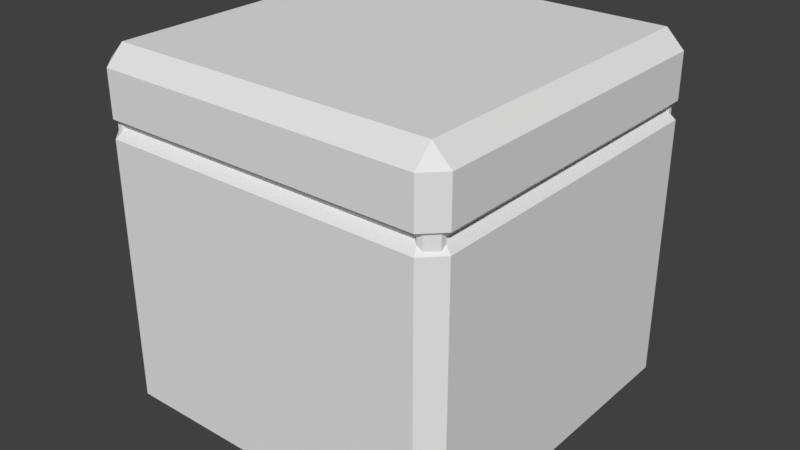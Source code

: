 # Source: crates.blend  (saved by Blender 2.78.0; exported with 4.5.12 LTS)
import bpy
from mathutils import Matrix  # noqa: F401  (used for matrix-valued properties, if any)

bpy.ops.wm.read_factory_settings(use_empty=True)
scene = bpy.context.scene
scene.name = 'Scene'

# ---- collections
col_collection_1 = bpy.data.collections.new('Collection 1'); scene.collection.children.link(col_collection_1)

# ---- materials (node trees are filled in below, after node groups)
mat_material = bpy.data.materials.new('Material')
mat_material.alpha_threshold = 0.0
mat_material.use_transparent_shadow = False
mat_material.preview_render_type = 'CUBE'
mat_material.roughness = 0.5

# ---- material node trees

# ---- world
world_world = bpy.data.worlds.new('World'); scene.world = world_world
world_world.color = (0.05088, 0.05088, 0.05088)
world_world.use_sun_shadow = False
world_world.sun_shadow_jitter_overblur = 0.0
world_world.cycles.sampling_method = 'MANUAL'

# ---- meshes
me_cube_001 = bpy.data.meshes.new('Cube.001')
me_cube_001.from_pydata([(-0.45, -0.45, -0.5), (-0.45, -0.5, -0.45), (-0.5, -0.45, -0.45), (-0.45, 0.45, -0.5), (-0.5, 0.45, -0.45), (-0.45, 0.5, -0.45), (0.45, -0.45, -0.5), (0.5, -0.45, -0.45), (0.45, -0.5, -0.45), (0.45, 0.45, -0.5), (0.45, 0.5, -0.45), (0.5, 0.45, -0.45), (-0.45, -0.5, 0.45), (-0.45, -0.45, 0.5), (-0.5, -0.45, 0.45), (-0.45, 0.45, 0.5), (-0.45, 0.5, 0.45), (-0.5, 0.45, 0.45), (0.45, -0.45, 0.5), (0.45, -0.5, 0.45), (0.5, -0.45, 0.45), (0.45, 0.45, 0.5), (0.5, 0.45, 0.45), (0.45, 0.5, 0.45), (-0.475, -0.4396, 0.3), (-0.5, -0.45, 0.275), (-0.4396, -0.475, 0.3), (-0.45, -0.5, 0.275), (-0.4396, 0.475, 0.3), (-0.45, 0.5, 0.275), (-0.475, 0.4396, 0.3), (-0.5, 0.45, 0.275), (0.4396, -0.475, 0.3), (0.45, -0.5, 0.275), (0.475, -0.4396, 0.3), (0.5, -0.45, 0.275), (0.475, 0.4396, 0.3), (0.5, 0.45, 0.275), (0.4396, 0.475, 0.3), (0.45, 0.5, 0.275), (-0.4396, -0.475, 0.3), (-0.45, -0.5, 0.325), (-0.475, -0.4396, 0.3), (-0.5, -0.45, 0.325), (-0.475, 0.4396, 0.3), (-0.5, 0.45, 0.325), (-0.4396, 0.475, 0.3), (-0.45, 0.5, 0.325), (0.475, -0.4396, 0.3), (0.5, -0.45, 0.325), (0.4396, -0.475, 0.3), (0.45, -0.5, 0.325), (0.4396, 0.475, 0.3), (0.45, 0.5, 0.325), (0.475, 0.4396, 0.3), (0.5, 0.45, 0.325)], [], [(29, 5, 4, 31), (37, 11, 10, 39), (41, 12, 14, 43), (1, 27, 25, 2), (8, 33, 27, 1), (33, 8, 7, 35), (43, 14, 17, 45), (22, 55, 53, 23), (21, 15, 13, 18), (16, 47, 45, 17), (19, 51, 49, 20), (0, 1, 2), (3, 4, 5), (6, 7, 8), (9, 10, 11), (12, 13, 14), (15, 16, 17), (18, 19, 20), (21, 22, 23), (3, 0, 2, 4), (2, 25, 31, 4), (5, 29, 39, 10), (9, 3, 5, 10), (44, 46, 52, 54, 48, 50, 40, 42), (6, 9, 11, 7), (11, 37, 35, 7), (0, 6, 8, 1), (51, 19, 12, 41), (13, 15, 17, 14), (47, 16, 23, 53), (15, 21, 23, 16), (21, 18, 20, 22), (55, 22, 20, 49), (18, 13, 12, 19), (3, 9, 6, 0), (26, 24, 25, 27), (30, 28, 29, 31), (38, 36, 37, 39), (34, 32, 33, 35), (42, 40, 41, 43), (46, 44, 45, 47), (54, 52, 53, 55), (50, 48, 49, 51), (24, 30, 31, 25), (32, 26, 27, 33), (35, 37, 36, 34), (39, 29, 28, 38), (43, 45, 44, 42), (47, 53, 52, 46), (55, 49, 48, 54), (51, 41, 40, 50), (36, 38, 28, 30, 24, 26, 32, 34)])
_uv = me_cube_001.uv_layers.new(name='UVMap')
_uv.uv.foreach_set('vector', [0.02734, 0.9902, 0.02734, 0.9902, 0.02734, 0.9902, 0.02734, 0.9902, 0.02734, 0.9902, 0.02734, 0.9902, 0.02734, 0.9902, 0.02734, 0.9902, 0.02734, 0.9902, 0.02734, 0.9902, 0.02734, 0.9902, 0.02734, 0.9902, 0.02734, 0.9902, 0.02734, 0.9902, 0.02734, 0.9902, 0.02734, 0.9902, 0.9687, 0.5938, 0.9688, 0.9531, 0.0, 0.9531, 0.0, 0.5938, 0.02734, 0.9902, 0.02734, 0.9902, 0.02734, 0.9902, 0.02734, 0.9902, 0.9687, 0.5, 0.9688, 0.5937, 0.0, 0.5938, 0.0, 0.5, 0.02734, 0.9902, 0.02734, 0.9902, 0.02734, 0.9902, 0.02734, 0.9902, 0.0, 0.01562, 0.9688, 0.01562, 0.9688, 0.5, 0.0, 0.5, 0.02734, 0.9902, 0.02734, 0.9902, 0.02734, 0.9902, 0.02734, 0.9902, 0.02734, 0.9902, 0.02734, 0.9902, 0.02734, 0.9902, 0.02734, 0.9902, 0.09375, 0.9863, 0.09375, 0.9863, 0.09375, 0.9863, 0.09375, 0.9863, 0.09375, 0.9863, 0.09375, 0.9863, 0.09375, 0.9863, 0.09375, 0.9863, 0.09375, 0.9863, 0.09375, 0.9863, 0.09375, 0.9863, 0.09375, 0.9863, 0.09375, 0.9863, 0.09375, 0.9863, 0.09375, 0.9863, 0.09375, 0.9863, 0.09375, 0.9863, 0.09375, 0.9863, 0.09375, 0.9863, 0.09375, 0.9863, 0.09375, 0.9863, 0.09375, 0.9863, 0.09375, 0.9863, 0.09375, 0.9863, 0.02734, 0.9902, 0.02734, 0.9902, 0.02734, 0.9902, 0.02734, 0.9902, 0.9687, 0.5938, 0.9688, 0.9531, 0.0, 0.9531, 0.0, 0.5938, 0.9687, 0.5938, 0.9688, 0.9531, 0.0, 0.9531, 0.0, 0.5938, 0.02734, 0.9902, 0.02734, 0.9902, 0.02734, 0.9902, 0.02734, 0.9902, 0.5, 0.75, 0.5, 0.75, 0.5, 0.75, 0.5, 0.75, 0.5, 0.75, 0.5, 0.75, 0.5, 0.75, 0.5, 0.75, 0.02734, 0.9902, 0.02734, 0.9902, 0.02734, 0.9902, 0.02734, 0.9902, 0.9687, 0.5938, 0.9688, 0.9531, 0.0, 0.9531, 0.0, 0.5938, 0.02734, 0.9902, 0.02734, 0.9902, 0.02734, 0.9902, 0.02734, 0.9902, 0.9687, 0.5, 0.9688, 0.5937, 0.0, 0.5938, 0.0, 0.5, 0.02734, 0.9902, 0.02734, 0.9902, 0.02734, 0.9902, 0.02734, 0.9902, 0.9687, 0.5, 0.9688, 0.5937, 0.0, 0.5938, 0.0, 0.5, 0.02734, 0.9902, 0.02734, 0.9902, 0.02734, 0.9902, 0.02734, 0.9902, 0.02734, 0.9902, 0.02734, 0.9902, 0.02734, 0.9902, 0.02734, 0.9902, 0.9687, 0.5, 0.9688, 0.5937, 0.0, 0.5938, 0.0, 0.5, 0.02734, 0.9902, 0.02734, 0.9902, 0.02734, 0.9902, 0.02734, 0.9902, 0.0, 0.01562, 0.9688, 0.01562, 0.9688, 0.5, 0.0, 0.5, 0.08984, 0.9824, 0.08984, 0.9824, 0.08984, 0.9824, 0.08984, 0.9824, 0.08984, 0.9824, 0.08984, 0.9824, 0.08984, 0.9824, 0.08984, 0.9824, 0.08984, 0.9824, 0.08984, 0.9824, 0.08984, 0.9824, 0.08984, 0.9824, 0.08984, 0.9824, 0.08984, 0.9824, 0.08984, 0.9824, 0.08984, 0.9824, 0.08984, 0.9824, 0.08984, 0.9824, 0.08984, 0.9824, 0.08984, 0.9824, 0.08984, 0.9824, 0.08984, 0.9824, 0.08984, 0.9824, 0.08984, 0.9824, 0.08984, 0.9824, 0.08984, 0.9824, 0.08984, 0.9824, 0.08984, 0.9824, 0.08984, 0.9824, 0.08984, 0.9824, 0.08984, 0.9824, 0.08984, 0.9824, 0.09375, 0.9863, 0.09375, 0.9863, 0.09375, 0.9863, 0.09375, 0.9863, 0.09375, 0.9863, 0.09375, 0.9863, 0.09375, 0.9863, 0.09375, 0.9863, 0.09375, 0.9863, 0.09375, 0.9863, 0.09375, 0.9863, 0.09375, 0.9863, 0.09375, 0.9863, 0.09375, 0.9863, 0.09375, 0.9863, 0.09375, 0.9863, 0.1484, 0.9844, 0.1484, 0.9844, 0.1484, 0.9844, 0.1484, 0.9844, 0.1484, 0.9844, 0.1484, 0.9844, 0.1484, 0.9844, 0.1484, 0.9844, 0.1484, 0.9844, 0.1484, 0.9844, 0.1484, 0.9844, 0.1484, 0.9844, 0.1484, 0.9844, 0.1484, 0.9844, 0.1484, 0.9844, 0.1484, 0.9844, 0.5, 0.75, 0.5, 0.75, 0.5, 0.75, 0.5, 0.75, 0.5, 0.75, 0.5, 0.75, 0.5, 0.75, 0.5, 0.75])
me_cube_001.materials.append(mat_material)
me_cube_001.use_remesh_preserve_volume = False
me_cube_001.use_remesh_preserve_attributes = False
me_cube_001.use_mirror_vertex_groups = False
me_cube_001.update()
me_cube = bpy.data.meshes.new('Cube')
me_cube.from_pydata([(-0.4014, -0.4014, 0.4513), (-0.4513, -0.4014, 0.4014), (-0.4014, -0.4513, 0.4014), (-0.4014, -0.4513, -0.4014), (-0.4513, 0.4014, -0.4014), (-0.4513, -0.4014, -0.4014), (-0.4014, -0.4014, -0.4513), (-0.4014, 0.4014, -0.4513), (-0.4014, 0.4014, 0.4513), (-0.4513, 0.4014, 0.4014), (-0.4014, 0.4513, 0.4014), (-0.4014, 0.4513, -0.4014), (0.4014, 0.4014, -0.4513), (0.4014, 0.4513, -0.4014), (0.4014, 0.4014, 0.4513), (0.4014, 0.4513, 0.4014), (0.4513, 0.4014, 0.4014), (0.4513, 0.4014, -0.4014), (0.4014, -0.4014, -0.4513), (0.4513, -0.4014, -0.4014), (0.4014, -0.4014, 0.4513), (0.4513, -0.4014, 0.4014), (0.4014, -0.4513, 0.4014), (0.4014, -0.4513, -0.4014), (-0.4429, -0.4429, -0.4832), (-0.4568, -0.4568, -0.4833), (-0.4568, -0.4833, -0.4568), (-0.4429, -0.4832, -0.4429), (-0.4833, -0.4568, -0.4568), (-0.4832, -0.4429, -0.4429), (-0.4429, -0.4832, 0.4429), (-0.4573, -0.4829, 0.4566), (-0.4568, -0.4568, 0.4833), (-0.4429, -0.4429, 0.4832), (-0.4829, -0.4573, 0.4566), (-0.4832, -0.4429, 0.4429), (-0.4573, 0.4566, -0.4829), (-0.4429, 0.4429, -0.4832), (-0.4832, 0.4429, -0.4429), (-0.4829, 0.4566, -0.4573), (-0.4429, 0.4832, -0.4429), (-0.4568, 0.4833, -0.4568), (-0.4429, 0.4429, 0.4832), (-0.4573, 0.4566, 0.4829), (-0.4573, 0.4829, 0.4566), (-0.4429, 0.4832, 0.4429), (-0.4821, 0.4574, 0.4574), (-0.4832, 0.4429, 0.4429), (0.4566, -0.4573, -0.4829), (0.4429, -0.4429, -0.4832), (0.4832, -0.4429, -0.4429), (0.4833, -0.4568, -0.4568), (0.4429, -0.4832, -0.4429), (0.4566, -0.4829, -0.4573), (0.4429, -0.4429, 0.4832), (0.4566, -0.4573, 0.4829), (0.4574, -0.4821, 0.4574), (0.4429, -0.4832, 0.4429), (0.4829, -0.4573, 0.4566), (0.4832, -0.4429, 0.4429), (0.4574, 0.4574, -0.4821), (0.4429, 0.4429, -0.4832), (0.4429, 0.4832, -0.4429), (0.4566, 0.4829, -0.4573), (0.4832, 0.4429, -0.4429), (0.4829, 0.4566, -0.4573), (0.4429, 0.4429, 0.4832), (0.4574, 0.4574, 0.4821), (0.4821, 0.4574, 0.4574), (0.4832, 0.4429, 0.4429), (0.4574, 0.4821, 0.4574), (0.4429, 0.4832, 0.4429), (0.3788, 0.4611, 0.3788), (-0.3788, 0.4611, 0.3788), (-0.3788, 0.3788, 0.4611), (0.3788, 0.3788, 0.4611), (0.3788, 0.3788, -0.4611), (-0.3788, 0.3788, -0.4611), (-0.3788, 0.4611, -0.3788), (-0.4611, 0.3788, 0.3788), (-0.4611, -0.3788, 0.3788), (-0.3788, -0.3788, 0.4611), (-0.3788, -0.3788, -0.4611), (-0.4611, -0.3788, -0.3788), (-0.4611, 0.3788, -0.3788), (-0.3788, -0.4611, -0.3788), (-0.3788, -0.4611, 0.3788), (0.3788, 0.4611, -0.3788), (0.4611, 0.3788, 0.3788), (0.4611, 0.3788, -0.3788), (0.3788, -0.3788, -0.4611), (0.4611, -0.3788, -0.3788), (0.3788, -0.3788, 0.4611), (0.4611, -0.3788, 0.3788), (0.3788, -0.4611, 0.3788), (0.3788, -0.4611, -0.3788)], [], [(26, 31, 34, 28), (60, 36, 41, 63), (12, 18, 90, 76), (67, 68, 70), (52, 57, 22, 23), (35, 47, 9, 1), (24, 37, 7, 6), (55, 32, 31, 56), (37, 61, 12, 7), (43, 67, 70, 44), (48, 60, 65, 51), (54, 66, 14, 20), (68, 65, 63, 70), (25, 26, 28), (27, 52, 23, 3), (33, 54, 20, 0), (47, 38, 4, 9), (36, 39, 41), (66, 42, 8, 14), (71, 62, 13, 15), (61, 49, 18, 12), (55, 56, 58), (59, 50, 19, 21), (49, 24, 6, 18), (57, 30, 2, 22), (48, 51, 53), (3, 23, 95, 85), (6, 7, 77, 82), (15, 13, 87, 72), (18, 6, 82, 90), (8, 0, 81, 74), (64, 69, 16, 17), (62, 40, 11, 13), (30, 27, 3, 2), (50, 64, 17, 19), (40, 45, 10, 11), (42, 33, 0, 8), (25, 48, 53, 26), (56, 53, 51, 58), (44, 41, 39, 46), (32, 43, 46, 34), (31, 32, 34), (69, 59, 21, 16), (43, 44, 46), (29, 35, 1, 5), (60, 63, 65), (45, 71, 15, 10), (38, 29, 5, 4), (67, 55, 58, 68), (37, 24, 25, 36), (29, 38, 39, 28), (27, 30, 31, 26), (35, 29, 28, 34), (33, 42, 43, 32), (47, 35, 34, 46), (45, 40, 41, 44), (38, 47, 46, 39), (61, 37, 36, 60), (40, 62, 63, 41), (42, 66, 67, 43), (71, 45, 44, 70), (69, 64, 65, 68), (62, 71, 70, 63), (49, 61, 60, 48), (64, 50, 51, 65), (66, 54, 55, 67), (59, 69, 68, 58), (57, 52, 53, 56), (50, 59, 58, 51), (24, 49, 48, 25), (52, 27, 26, 53), (54, 33, 32, 55), (30, 57, 56, 31), (36, 25, 28, 39), (95, 94, 86, 85), (89, 88, 93, 91), (75, 74, 81, 92), (83, 80, 79, 84), (78, 73, 72, 87), (77, 76, 90, 82), (5, 1, 80, 83), (0, 20, 92, 81), (10, 15, 72, 73), (19, 17, 89, 91), (4, 5, 83, 84), (22, 2, 86, 94), (14, 8, 74, 75), (20, 14, 75, 92), (2, 3, 85, 86), (7, 12, 76, 77), (16, 21, 93, 88), (13, 11, 78, 87), (11, 10, 73, 78), (23, 22, 94, 95), (9, 4, 84, 79), (1, 9, 79, 80), (21, 19, 91, 93), (17, 16, 88, 89)])
_uv = me_cube.uv_layers.new(name='UVMap')
_uv.uv.foreach_set('vector', [0.3804, 0.8576, 0.3804, 0.8576, 0.3804, 0.8576, 0.3804, 0.8576, 0.3804, 0.8576, 0.3804, 0.8576, 0.3804, 0.8576, 0.3804, 0.8576, 0.07065, 0.934, 0.07065, 0.934, 0.07065, 0.934, 0.07065, 0.934, 0.3804, 0.8576, 0.3804, 0.8576, 0.3804, 0.8576, 0.6242, 0.8692, 0.6242, 0.8692, 0.6242, 0.8692, 0.6242, 0.8692, 0.6242, 0.8692, 0.6242, 0.8692, 0.6242, 0.8692, 0.6242, 0.8692, 0.6242, 0.8692, 0.6242, 0.8692, 0.6242, 0.8692, 0.6242, 0.8692, 0.3804, 0.8576, 0.3804, 0.8576, 0.3804, 0.8576, 0.3804, 0.8576, 0.6242, 0.8692, 0.6242, 0.8692, 0.6242, 0.8692, 0.6242, 0.8692, 0.3804, 0.8576, 0.3804, 0.8576, 0.3804, 0.8576, 0.3804, 0.8576, 0.3804, 0.8576, 0.3804, 0.8576, 0.3804, 0.8576, 0.3804, 0.8576, 0.6242, 0.8692, 0.6242, 0.8692, 0.6242, 0.8692, 0.6242, 0.8692, 0.3804, 0.8576, 0.3804, 0.8576, 0.3804, 0.8576, 0.3804, 0.8576, 0.3804, 0.8576, 0.3804, 0.8576, 0.3804, 0.8576, 0.6242, 0.8692, 0.6242, 0.8692, 0.6242, 0.8692, 0.6242, 0.8692, 0.6242, 0.8692, 0.6242, 0.8692, 0.6242, 0.8692, 0.6242, 0.8692, 0.6242, 0.8692, 0.6242, 0.8692, 0.6242, 0.8692, 0.6242, 0.8692, 0.3804, 0.8576, 0.3804, 0.8576, 0.3804, 0.8576, 0.6242, 0.8692, 0.6242, 0.8692, 0.6242, 0.8692, 0.6242, 0.8692, 0.6242, 0.8692, 0.6242, 0.8692, 0.6242, 0.8692, 0.6242, 0.8692, 0.6242, 0.8692, 0.6242, 0.8692, 0.6242, 0.8692, 0.6242, 0.8692, 0.3804, 0.8576, 0.3804, 0.8576, 0.3804, 0.8576, 0.6242, 0.8692, 0.6242, 0.8692, 0.6242, 0.8692, 0.6242, 0.8692, 0.6242, 0.8692, 0.6242, 0.8692, 0.6242, 0.8692, 0.6242, 0.8692, 0.6242, 0.8692, 0.6242, 0.8692, 0.6242, 0.8692, 0.6242, 0.8692, 0.3804, 0.8576, 0.3804, 0.8576, 0.3804, 0.8576, 0.07065, 0.934, 0.07065, 0.934, 0.07065, 0.934, 0.07065, 0.934, 0.07065, 0.934, 0.07065, 0.934, 0.07065, 0.934, 0.07065, 0.934, 0.07466, 0.9216, 0.07466, 0.9216, 0.07466, 0.9216, 0.07466, 0.9216, 0.07065, 0.934, 0.07065, 0.934, 0.07065, 0.934, 0.07065, 0.934, 0.07065, 0.934, 0.07065, 0.934, 0.07065, 0.934, 0.07065, 0.934, 0.6242, 0.8692, 0.6242, 0.8692, 0.6242, 0.8692, 0.6242, 0.8692, 0.6242, 0.8692, 0.6242, 0.8692, 0.6242, 0.8692, 0.6242, 0.8692, 0.6242, 0.8692, 0.6242, 0.8692, 0.6242, 0.8692, 0.6242, 0.8692, 0.6242, 0.8692, 0.6242, 0.8692, 0.6242, 0.8692, 0.6242, 0.8692, 0.6242, 0.8692, 0.6242, 0.8692, 0.6242, 0.8692, 0.6242, 0.8692, 0.6242, 0.8692, 0.6242, 0.8692, 0.6242, 0.8692, 0.6242, 0.8692, 0.3804, 0.8576, 0.3804, 0.8576, 0.3804, 0.8576, 0.3804, 0.8576, 0.3804, 0.8576, 0.3804, 0.8576, 0.3804, 0.8576, 0.3804, 0.8576, 0.3804, 0.8576, 0.3804, 0.8576, 0.3804, 0.8576, 0.3804, 0.8576, 0.3804, 0.8576, 0.3804, 0.8576, 0.3804, 0.8576, 0.3804, 0.8576, 0.3804, 0.8576, 0.3804, 0.8576, 0.3804, 0.8576, 0.6242, 0.8692, 0.6242, 0.8692, 0.6242, 0.8692, 0.6242, 0.8692, 0.3804, 0.8576, 0.3804, 0.8576, 0.3804, 0.8576, 0.6242, 0.8692, 0.6242, 0.8692, 0.6242, 0.8692, 0.6242, 0.8692, 0.3804, 0.8576, 0.3804, 0.8576, 0.3804, 0.8576, 0.6242, 0.8692, 0.6242, 0.8692, 0.6242, 0.8692, 0.6242, 0.8692, 0.6242, 0.8692, 0.6242, 0.8692, 0.6242, 0.8692, 0.6242, 0.8692, 0.3804, 0.8576, 0.3804, 0.8576, 0.3804, 0.8576, 0.3804, 0.8576, 0.3804, 0.8576, 0.3804, 0.8576, 0.3804, 0.8576, 0.3804, 0.8576, 0.3804, 0.8576, 0.3804, 0.8576, 0.3804, 0.8576, 0.3804, 0.8576, 0.3804, 0.8576, 0.3804, 0.8576, 0.3804, 0.8576, 0.3804, 0.8576, 0.3804, 0.8576, 0.3804, 0.8576, 0.3804, 0.8576, 0.3804, 0.8576, 0.3804, 0.8576, 0.3804, 0.8576, 0.3804, 0.8576, 0.3804, 0.8576, 0.3804, 0.8576, 0.3804, 0.8576, 0.3804, 0.8576, 0.3804, 0.8576, 0.3804, 0.8576, 0.3804, 0.8576, 0.3804, 0.8576, 0.3804, 0.8576, 0.3804, 0.8576, 0.3804, 0.8576, 0.3804, 0.8576, 0.3804, 0.8576, 0.3804, 0.8576, 0.3804, 0.8576, 0.3804, 0.8576, 0.3804, 0.8576, 0.3804, 0.8576, 0.3804, 0.8576, 0.3804, 0.8576, 0.3804, 0.8576, 0.3804, 0.8576, 0.3804, 0.8576, 0.3804, 0.8576, 0.3804, 0.8576, 0.3804, 0.8576, 0.3804, 0.8576, 0.3804, 0.8576, 0.3804, 0.8576, 0.3804, 0.8576, 0.3804, 0.8576, 0.3804, 0.8576, 0.3804, 0.8576, 0.3804, 0.8576, 0.3804, 0.8576, 0.3804, 0.8576, 0.3804, 0.8576, 0.3804, 0.8576, 0.3804, 0.8576, 0.3804, 0.8576, 0.3804, 0.8576, 0.3804, 0.8576, 0.3804, 0.8576, 0.3804, 0.8576, 0.3804, 0.8576, 0.3804, 0.8576, 0.3804, 0.8576, 0.3804, 0.8576, 0.3804, 0.8576, 0.3804, 0.8576, 0.3804, 0.8576, 0.3804, 0.8576, 0.3804, 0.8576, 0.3804, 0.8576, 0.3804, 0.8576, 0.3804, 0.8576, 0.3804, 0.8576, 0.3804, 0.8576, 0.3804, 0.8576, 0.3804, 0.8576, 0.3804, 0.8576, 0.3804, 0.8576, 0.3804, 0.8576, 0.3804, 0.8576, 0.3804, 0.8576, 0.3804, 0.8576, 0.3804, 0.8576, 0.3804, 0.8576, 0.3804, 0.8576, 0.3804, 0.8576, 0.3804, 0.8576, 0.3804, 0.8576, 0.3804, 0.8576, 0.3804, 0.8576, 0.3804, 0.8576, 0.3804, 0.8576, 0.3804, 0.8576, 0.3804, 0.8576, 0.3804, 0.8576, 0.3804, 0.8576, 0.3804, 0.8576, 1.0, 0.0625, 1.0, 0.1875, 0.0625, 0.1875, 0.0625, 0.0625, 1.0, 0.0625, 1.0, 0.1875, 0.0625, 0.1875, 0.0625, 0.0625, 1.0, 0.1875, 0.0625, 0.1875, 0.0625, 0.0625, 1.0, 0.0625, 0.0625, 0.0625, 0.0625, 0.1875, 1.0, 0.1875, 1.0, 0.0625, 0.0625, 0.0625, 0.0625, 0.1875, 1.0, 0.1875, 1.0, 0.0625, 0.0625, 0.1875, 1.0, 0.1875, 1.0, 0.0625, 0.0625, 0.0625, 0.07065, 0.934, 0.07065, 0.934, 0.07065, 0.934, 0.07065, 0.934, 0.07065, 0.934, 0.07065, 0.934, 0.07065, 0.934, 0.07065, 0.934, 0.07466, 0.9216, 0.07466, 0.9216, 0.07466, 0.9216, 0.07466, 0.9216, 0.07065, 0.934, 0.07065, 0.934, 0.07065, 0.934, 0.07065, 0.934, 0.07065, 0.934, 0.07065, 0.934, 0.07065, 0.934, 0.07065, 0.934, 0.07065, 0.934, 0.07065, 0.934, 0.07065, 0.934, 0.07065, 0.934, 0.07065, 0.934, 0.07065, 0.934, 0.07065, 0.934, 0.07065, 0.934, 0.07065, 0.934, 0.07065, 0.934, 0.07065, 0.934, 0.07065, 0.934, 0.07065, 0.934, 0.07065, 0.934, 0.07065, 0.934, 0.07065, 0.934, 0.07065, 0.934, 0.07065, 0.934, 0.07065, 0.934, 0.07065, 0.934, 0.07065, 0.934, 0.07065, 0.934, 0.07065, 0.934, 0.07065, 0.934, 0.07466, 0.9216, 0.07466, 0.9216, 0.07466, 0.9216, 0.07466, 0.9216, 0.07466, 0.9216, 0.07466, 0.9216, 0.07466, 0.9216, 0.07466, 0.9216, 0.07065, 0.934, 0.07065, 0.934, 0.07065, 0.934, 0.07065, 0.934, 0.07065, 0.934, 0.07065, 0.934, 0.07065, 0.934, 0.07065, 0.934, 0.07065, 0.934, 0.07065, 0.934, 0.07065, 0.934, 0.07065, 0.934, 0.07065, 0.934, 0.07065, 0.934, 0.07065, 0.934, 0.07065, 0.934, 0.07065, 0.934, 0.07065, 0.934, 0.07065, 0.934, 0.07065, 0.934])
me_cube.use_remesh_preserve_volume = False
me_cube.use_remesh_preserve_attributes = False
me_cube.use_mirror_vertex_groups = False
me_cube.update()

# ---- objects
ob_crate2 = bpy.data.objects.new('crate2', me_cube_001)
ob_crate = bpy.data.objects.new('crate', me_cube)

# ---- transforms, parenting, visibility, modifiers, constraints
ob_crate2.location = (0.0, 0.0, 0.0)
ob_crate2.lineart.crease_threshold = 0.0
ob_crate.location = (0.0, 0.0, 0.0)
ob_crate.hide_viewport = True
ob_crate.lineart.crease_threshold = 0.0

# ---- collection membership
col_collection_1.objects.link(ob_crate2)
col_collection_1.objects.link(ob_crate)

# ---- scene / render settings (as saved in the file)
scene.frame_start = 1; scene.frame_end = 250; scene.frame_set(1)
scene.render.engine = 'BLENDER_EEVEE_NEXT'
scene.render.resolution_percentage = 50
scene.render.dither_intensity = 0.0
scene.cycles.use_denoising = False
scene.cycles.samples = 128
scene.cycles.sampling_pattern = 'TABULATED_SOBOL'
scene.cycles.light_sampling_threshold = 0.0
scene.cycles.use_adaptive_sampling = False
scene.cycles.use_light_tree = False
scene.cycles.blur_glossy = 0.0
scene.cycles.sample_clamp_indirect = 0.0
scene.view_settings.view_transform = 'Standard'
bpy.context.view_layer.update()

# ---- added for rendering (the .blend has no active camera and no usable light): camera, sun
cam_auto = bpy.data.cameras.new('AutoCamera')
cam_auto.lens = 50.0
cam_auto.sensor_width = 36.0
cam_auto.clip_end = 1000.0
ob_auto_camera = bpy.data.objects.new('AutoCamera', cam_auto)
scene.collection.objects.link(ob_auto_camera)
ob_auto_camera.location = (1.60254, -1.92304, 1.28203)
ob_auto_camera.rotation_euler = (1.09748, -7.21219e-08, 0.694738)
scene.camera = ob_auto_camera
light_auto_sun = bpy.data.lights.new('AutoSun', 'SUN')
light_auto_sun.energy = 3.0
light_auto_sun.angle = 0.0523599
ob_auto_sun = bpy.data.objects.new('AutoSun', light_auto_sun)
scene.collection.objects.link(ob_auto_sun)
ob_auto_sun.rotation_euler = (0.872665, 0.174533, 0.523599)
bpy.context.view_layer.update()
